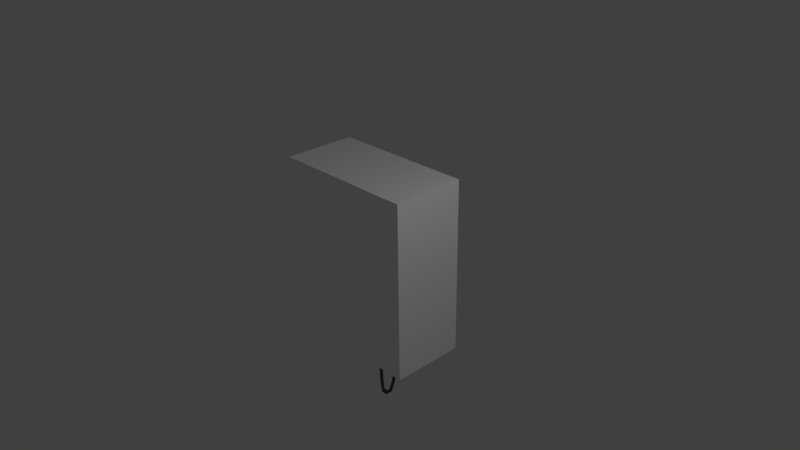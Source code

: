 # Source: phone.blend  (saved by Blender 2.77.0; exported with 4.5.12 LTS)
import bpy
from mathutils import Matrix  # noqa: F401  (used for matrix-valued properties, if any)

bpy.ops.wm.read_factory_settings(use_empty=True)
scene = bpy.context.scene
scene.name = 'Scene'

# ---- collections
col_collection_1 = bpy.data.collections.new('Collection 1'); scene.collection.children.link(col_collection_1)

# ---- materials (node trees are filled in below, after node groups)
mat_material_003 = bpy.data.materials.new('Material.003')
mat_material_003.alpha_threshold = 0.0
mat_material_003.use_transparent_shadow = False
mat_material_003.diffuse_color = (0.1025, 0.1025, 0.1025, 1.0)
mat_material_003.roughness = 0.5
mat_material_005 = bpy.data.materials.new('Material.005')
mat_material_005.alpha_threshold = 0.0
mat_material_005.use_transparent_shadow = False
mat_material_005.diffuse_color = (0.5, 0.5, 0.5, 1.0)
mat_material_005.roughness = 0.5
mat_material_001 = bpy.data.materials.new('Material.001')
mat_material_001.alpha_threshold = 0.0
mat_material_001.use_transparent_shadow = False
mat_material_001.diffuse_color = (0.36, 0.36, 0.36, 1.0)
mat_material_001.roughness = 0.5
mat_material_002 = bpy.data.materials.new('Material.002')
mat_material_002.alpha_threshold = 0.0
mat_material_002.use_transparent_shadow = False
mat_material_002.diffuse_color = (0.25, 0.25, 0.25, 1.0)
mat_material_002.roughness = 0.5
mat_material = bpy.data.materials.new('Material')
mat_material.alpha_threshold = 0.0
mat_material.use_transparent_shadow = False
mat_material.diffuse_color = (1.0, 1.0, 1.0, 1.0)
mat_material.roughness = 0.5
mat_material.line_color = (0.0, 0.0, 0.0, 1.0)
mat_material_004 = bpy.data.materials.new('Material.004')
mat_material_004.alpha_threshold = 0.0
mat_material_004.use_transparent_shadow = False
mat_material_004.diffuse_color = (1.0, 1.0, 1.0, 1.0)
mat_material_004.roughness = 0.5

# ---- material node trees

# ---- world
world_world = bpy.data.worlds.new('World'); scene.world = world_world
world_world.color = (0.05088, 0.05088, 0.05088)
world_world.use_sun_shadow = False
world_world.sun_shadow_jitter_overblur = 0.0
world_world.cycles.sampling_method = 'MANUAL'
world_world.light_settings.ao_factor = 0.4

# ---- cameras
cam_camera = bpy.data.cameras.new('Camera')
cam_camera.clip_end = 100.0
cam_camera.lens = 35.0
cam_camera.sensor_width = 32.0
cam_camera.sensor_height = 18.0
cam_camera.ortho_scale = 7.314
cam_camera.dof.focus_distance = 0.0
cam_camera.dof.aperture_fstop = 128.0

# ---- lights
light_lamp = bpy.data.lights.new('Lamp', 'POINT')
light_lamp.transmission_factor = 0.0
light_lamp.cutoff_distance = 30.0
light_lamp.energy = 100.0
light_lamp.shadow_buffer_clip_start = 1.001
light_lamp.shadow_soft_size = 0.1
light_lamp.shadow_maximum_resolution = 0.006
light_lamp.use_absolute_resolution = True

# ---- meshes
me_cube_009 = bpy.data.meshes.new('Cube.009')
me_cube_009.from_pydata([(0.09666, 0.4351, -0.6437), (0.1552, 0.4351, -0.5852), (0.1552, 0.4351, -0.4148), (0.09666, 0.4351, -0.3563), (-0.1552, 0.4351, 0.5815), (-0.09666, 0.4351, 0.5229), (0.09666, 0.4351, 0.5229), (0.1552, 0.4351, 0.5815), (-0.09666, 0.4351, -0.3563), (-0.1552, 0.4351, -0.4148), (-0.1552, 0.4351, -0.5852), (-0.09666, 0.4351, -0.6437), (0.1552, 0.4351, 0.7518), (0.09666, 0.4351, 0.8104), (-0.09666, 0.4351, 0.8104), (-0.1552, 0.4351, 0.7518), (0.04833, 0.3951, -0.5719), (0.07762, 0.3951, -0.5426), (0.07762, 0.3951, -0.4574), (0.04833, 0.3951, -0.4281), (-0.07762, 0.3951, 0.6241), (-0.04833, 0.3951, 0.5948), (0.04833, 0.3951, 0.5948), (0.07762, 0.3951, 0.6241), (-0.04833, 0.3951, -0.4281), (-0.07762, 0.3951, -0.4574), (-0.07762, 0.3951, -0.5426), (-0.04833, 0.3951, -0.5719), (0.07762, 0.3951, 0.7092), (0.04833, 0.3951, 0.7385), (-0.04833, 0.3951, 0.7385), (-0.07762, 0.3951, 0.7092)], [], [(0, 11, 27, 16), (3, 2, 18, 19), (31, 30, 29, 28, 23, 22, 21, 20), (25, 24, 19, 18, 17, 16, 27, 26), (5, 4, 20, 21), (14, 13, 29, 30), (7, 6, 22, 23), (4, 15, 31, 20), (9, 8, 24, 25), (2, 1, 17, 18), (11, 10, 26, 27), (12, 7, 23, 28), (13, 12, 28, 29), (6, 5, 21, 22), (15, 14, 30, 31), (1, 0, 16, 17), (8, 3, 19, 24), (10, 9, 25, 26)])
me_cube_009.use_remesh_preserve_volume = False
me_cube_009.use_remesh_preserve_attributes = False
me_cube_009.use_mirror_vertex_groups = False
me_cube_009.update()
me_cube_008 = bpy.data.meshes.new('Cube.008')
me_cube_008.from_pydata([(0.0, 0.2376, -1.701), (0.0, 0.1576, -0.725), (0.03, 0.1776, -1.701), (0.03, 0.09757, -0.725), (-2.623e-09, 0.1176, -1.701), (-2.623e-09, 0.03757, -0.725), (-0.03, 0.1776, -1.701), (-0.03, 0.09757, -0.725), (-3.117e-18, 0.2656, -1.825), (0.03, 0.2197, -1.841), (-2.623e-09, 0.1737, -1.857), (-0.03, 0.2197, -1.841), (0.0, 0.3717, -1.886), (0.03, 0.3463, -1.908), (-2.623e-09, 0.321, -1.931), (-0.03, 0.3463, -1.908), (-2.776e-17, 0.4671, -1.884), (0.03, 0.4876, -1.908), (-2.623e-09, 0.5081, -1.931), (-0.03, 0.4876, -1.908), (-0.04409, 0.6239, -1.841), (-0.01409, 0.6698, -1.857), (-0.04409, 0.7158, -1.874), (-0.07409, 0.6698, -1.857), (-0.04409, 0.7074, -1.697), (-0.01409, 0.7665, -1.701), (-0.04409, 0.8256, -1.705), (-0.07409, 0.7665, -1.701), (-0.04409, 0.7789, -1.553), (-0.01409, 0.8389, -1.553), (-0.04409, 0.8989, -1.553), (-0.07409, 0.8389, -1.553), (3.725e-09, 0.8718, -0.008333), (0.03, 0.9318, -0.008333), (0.0, 0.9918, -0.008333), (-0.03, 0.9318, -0.008333)], [], [(0, 1, 3, 2), (2, 3, 5, 4), (3, 1, 7, 5), (4, 5, 7, 6), (6, 7, 1, 0), (4, 6, 11, 10), (10, 11, 15, 14), (6, 0, 8, 11), (2, 4, 10, 9), (0, 2, 9, 8), (15, 12, 16, 19), (8, 9, 13, 12), (11, 8, 12, 15), (9, 10, 14, 13), (17, 18, 22, 21), (13, 14, 18, 17), (14, 15, 19, 18), (12, 13, 17, 16), (22, 23, 27, 26), (18, 19, 23, 22), (16, 17, 21, 20), (19, 16, 20, 23), (27, 24, 28, 31), (20, 21, 25, 24), (23, 20, 24, 27), (21, 22, 26, 25), (30, 31, 35, 34), (25, 26, 30, 29), (26, 27, 31, 30), (24, 25, 29, 28), (28, 29, 33, 32), (31, 28, 32, 35), (29, 30, 34, 33)])
me_cube_008.materials.append(mat_material_003)
me_cube_008.use_remesh_preserve_volume = False
me_cube_008.use_remesh_preserve_attributes = False
me_cube_008.use_mirror_vertex_groups = False
me_cube_008.update()
me_cube_006 = bpy.data.meshes.new('Cube.006')
me_cube_006.from_pydata([(-0.182, 0.38, 0.3667), (-0.182, 0.38, 0.3933), (-0.182, 0.54, 0.3667), (-0.182, 0.54, 0.3933), (0.182, 0.38, 0.3667), (0.182, 0.38, 0.3933), (0.182, 0.54, 0.3667), (0.182, 0.54, 0.3933), (-0.182, 0.2578, 0.3821), (-0.182, 0.2717, 0.4084), (0.182, 0.2717, 0.4084), (0.182, 0.2578, 0.3821), (-0.35, 0.8, 0.5), (-0.35, 0.8, 0.3333), (0.35, 0.8, 0.3333), (0.35, 0.8, 0.5), (0.35, 0.5333, 0.5), (-0.195, 0.8, 0.5), (0.195, 0.8, 0.5), (0.195, 0.8, 0.3333), (-0.195, 0.8, 0.3333), (-0.35, 0.5333, 0.5), (-0.35, 0.5333, 0.3333), (0.35, 0.5333, 0.3333), (0.195, -2.205e-06, 0.5), (-0.195, -2.205e-06, 0.5), (-0.195, -2.205e-06, 0.3333), (0.195, -2.205e-06, 0.3333), (0.195, 0.5333, 0.5), (-0.195, 0.5333, 0.5), (-0.195, 0.5333, 0.3333), (0.195, 0.5333, 0.3333), (-0.35, 0.16, 0.5), (-0.29, -2.205e-06, 0.5), (-0.29, -2.205e-06, 0.3333), (-0.35, 0.16, 0.3333), (0.35, 0.16, 0.3333), (0.29, -2.205e-06, 0.3333), (0.29, -2.205e-06, 0.5), (0.35, 0.16, 0.5), (0.2535, 0.4267, 0.3333), (0.2535, 0.1067, 0.3333), (-0.2535, 0.4267, 0.5), (-0.2535, 0.1067, 0.5), (-0.2535, 0.1067, 0.3333), (-0.2535, 0.4267, 0.3333), (0.2535, 0.4267, 0.5), (0.2535, 0.1067, 0.5)], [], [(1, 3, 2, 0), (3, 7, 6, 2), (7, 5, 4, 6), (1, 0, 8, 9), (0, 2, 6, 4), (5, 7, 3, 1), (10, 9, 8, 11), (0, 4, 11, 8), (5, 1, 9, 10), (4, 5, 10, 11), (21, 12, 13, 22), (18, 15, 14, 19), (32, 33, 25, 43, 42, 29, 21), (31, 19, 14, 23), (29, 17, 12, 21), (16, 15, 18, 28), (28, 18, 17, 29), (35, 32, 21, 22), (44, 43, 25, 26), (36, 23, 16, 39), (40, 46, 28, 31), (22, 13, 20, 30), (30, 20, 19, 31), (36, 37, 27, 41, 40, 31, 23), (30, 31, 28, 29), (15, 16, 23, 14), (12, 17, 20, 13), (17, 18, 19, 20), (24, 38, 39, 16, 28, 46, 47), (38, 24, 27, 37), (26, 34, 35, 22, 30, 45, 44), (34, 33, 32, 35), (38, 37, 36, 39), (25, 33, 34, 26), (27, 24, 47, 41), (41, 47, 46, 40), (30, 29, 42, 45), (45, 42, 43, 44)])
me_cube_006.materials.append(mat_material_005)
me_cube_006.use_remesh_preserve_volume = False
me_cube_006.use_remesh_preserve_attributes = False
me_cube_006.use_mirror_vertex_groups = False
me_cube_006.update()
me_cube_005 = bpy.data.meshes.new('Cube.005')
me_cube_005.from_pydata([(-0.6, 1.0, -7.451e-09), (-0.6, 1.0, 0.9167), (0.6, 1.0, -7.451e-09), (0.6, 1.0, 0.9167), (-0.5363, 0.8, 0.06365), (-0.6, 0.8637, -7.451e-09), (-0.5363, 0.8, 0.853), (-0.6, 0.8637, 0.9167), (0.5363, 0.8, 0.06365), (0.6, 0.8637, -7.451e-09), (0.5363, 0.8, 0.853), (0.6, 0.8637, 0.9167)], [], [(5, 0, 2, 9), (1, 3, 2, 0), (11, 3, 1, 7), (10, 6, 4, 8), (3, 11, 9, 2), (4, 6, 7, 5), (10, 8, 9, 11), (11, 7, 6, 10), (5, 9, 8, 4), (7, 1, 0, 5)])
me_cube_005.materials.append(mat_material_001)
me_cube_005.use_remesh_preserve_volume = False
me_cube_005.use_remesh_preserve_attributes = False
me_cube_005.use_mirror_vertex_groups = False
me_cube_005.update()
me_cube_004 = bpy.data.meshes.new('Cube.004')
me_cube_004.from_pydata([(3.725e-09, 0.8718, -0.008333), (0.03, 0.9318, -0.008333), (0.0, 0.9918, -0.008333), (-0.03, 0.9318, -0.008333), (3.725e-09, 0.8718, 0.008333), (0.03, 0.9318, 0.008333), (0.0, 0.9918, 0.008333), (-0.03, 0.9318, 0.008333), (3.725e-09, 0.8658, -0.008333), (0.033, 0.9318, -0.008333), (0.0, 0.9978, -0.008333), (-0.033, 0.9318, -0.008333), (3.725e-09, 0.8658, 0.008333), (0.033, 0.9318, 0.008333), (0.0, 0.9978, 0.008333), (-0.033, 0.9318, 0.008333), (0.4363, 0.848, 0.8097), (0.4363, 0.752, 0.8097), (0.4779, 0.848, 0.7897), (0.4779, 0.752, 0.7897), (0.4779, 0.848, 0.7497), (0.4779, 0.752, 0.7497), (0.4363, 0.848, 0.7297), (0.4363, 0.752, 0.7297), (0.3948, 0.848, 0.7497), (0.3948, 0.752, 0.7497), (0.3948, 0.848, 0.7897), (0.3948, 0.752, 0.7897), (0.4363, 0.848, 0.187), (0.4363, 0.752, 0.187), (0.4779, 0.848, 0.167), (0.4779, 0.752, 0.167), (0.4779, 0.848, 0.127), (0.4779, 0.752, 0.127), (0.4363, 0.848, 0.107), (0.4363, 0.752, 0.107), (0.3948, 0.848, 0.127), (0.3948, 0.752, 0.127), (0.3948, 0.848, 0.167), (0.3948, 0.752, 0.167), (-0.4363, 0.848, 0.8097), (-0.4363, 0.752, 0.8097), (-0.4779, 0.848, 0.7897), (-0.4779, 0.752, 0.7897), (-0.4779, 0.848, 0.7497), (-0.4779, 0.752, 0.7497), (-0.4363, 0.848, 0.7297), (-0.4363, 0.752, 0.7297), (-0.3948, 0.848, 0.7497), (-0.3948, 0.752, 0.7497), (-0.3948, 0.848, 0.7897), (-0.3948, 0.752, 0.7897), (-0.4363, 0.848, 0.187), (-0.4363, 0.752, 0.187), (-0.4779, 0.848, 0.167), (-0.4779, 0.752, 0.167), (-0.4779, 0.848, 0.127), (-0.4779, 0.752, 0.127), (-0.4363, 0.848, 0.107), (-0.4363, 0.752, 0.107), (-0.3948, 0.848, 0.127), (-0.3948, 0.752, 0.127), (-0.3948, 0.848, 0.167), (-0.3948, 0.752, 0.167)], [], [(5, 4, 12, 13), (4, 5, 6, 7), (7, 6, 14, 15), (1, 2, 10, 9), (3, 0, 8, 11), (10, 11, 15, 14), (8, 9, 13, 12), (11, 8, 12, 15), (9, 10, 14, 13), (2, 3, 11, 10), (4, 7, 15, 12), (0, 1, 9, 8), (6, 5, 13, 14), (16, 17, 19, 18), (18, 19, 21, 20), (28, 29, 31, 30), (20, 21, 23, 22), (22, 23, 25, 24), (19, 17, 27, 25, 23, 21), (24, 25, 27, 26), (32, 33, 35, 34), (30, 31, 33, 32), (26, 27, 17, 16), (16, 18, 20, 22, 24, 26), (34, 35, 37, 36), (33, 31, 29, 39, 37, 35), (36, 37, 39, 38), (38, 39, 29, 28), (34, 36, 38, 28, 30, 32), (40, 42, 43, 41), (42, 44, 45, 43), (52, 54, 55, 53), (44, 46, 47, 45), (46, 48, 49, 47), (43, 45, 47, 49, 51, 41), (48, 50, 51, 49), (56, 58, 59, 57), (54, 56, 57, 55), (50, 40, 41, 51), (40, 50, 48, 46, 44, 42), (58, 60, 61, 59), (57, 59, 61, 63, 53, 55), (60, 62, 63, 61), (62, 52, 53, 63), (58, 56, 54, 52, 62, 60)])
me_cube_004.materials.append(mat_material_002)
me_cube_004.use_remesh_preserve_volume = False
me_cube_004.use_remesh_preserve_attributes = False
me_cube_004.use_mirror_vertex_groups = False
me_cube_004.update()
me_cube_003 = bpy.data.meshes.new('Cube.003')
me_cube_003.from_pydata([(1.0, 1.0, -0.7667), (1.0, -0.7, -0.7667), (-1.0, -0.7, -0.7667), (-1.0, 1.0, -0.7667), (1.0, 1.0, 0.9333), (1.0, -0.7, 0.9333), (-1.0, -0.7, 0.9333), (-1.0, 1.0, 0.9333)], [], [(0, 1, 2, 3), (4, 7, 6, 5), (0, 4, 5, 1), (1, 5, 6, 2), (2, 6, 7, 3), (4, 0, 3, 7)])
me_cube_003.materials.append(mat_material)
me_cube_003.use_remesh_preserve_volume = False
me_cube_003.use_remesh_preserve_attributes = False
me_cube_003.use_mirror_vertex_groups = False
me_cube_003.update()
me_cube_001 = bpy.data.meshes.new('Cube.001')
me_cube_001.from_pydata([(1.0, 1.0, -1.0), (1.0, -1.0, -1.0), (-1.0, -1.0, -1.0), (-1.0, 1.0, -1.0), (1.0, 1.0, 1.0), (1.0, -1.0, 1.0), (-1.0, -1.0, 1.0), (-1.0, 1.0, 1.0)], [], [(0, 1, 2, 3), (4, 7, 6, 5), (0, 4, 5, 1), (1, 5, 6, 2), (2, 6, 7, 3), (4, 0, 3, 7)])
me_cube_001.materials.append(mat_material)
me_cube_001.use_remesh_preserve_volume = False
me_cube_001.use_remesh_preserve_attributes = False
me_cube_001.use_mirror_vertex_groups = False
me_cube_001.update()
me_cube = bpy.data.meshes.new('Cube')
me_cube.from_pydata([(-0.24, -0.4225, -0.6667), (-0.24, -0.7, -0.1946), (-0.24, -0.7, 0.3613), (-0.24, -0.4225, 0.8333), (0.24, -0.7, -0.1946), (0.24, -0.4225, -0.6667), (0.24, -0.4225, 0.8333), (0.24, -0.7, 0.3613), (-0.288, -0.116, -0.658), (-0.1793, -0.116, -0.7667), (-0.1793, -0.116, 0.9333), (-0.288, -0.116, 0.8247), (0.1793, -0.116, -0.7667), (0.288, -0.116, -0.658), (0.288, -0.116, 0.8247), (0.1793, -0.116, 0.9333), (-0.288, -0.116, 0.5087), (-0.1435, -0.116, 0.4), (-0.24, -0.14, 0.2479), (-0.1435, -0.116, -0.2333), (-0.288, -0.116, -0.342), (-0.24, -0.14, -0.08125), (0.1435, -0.116, 0.4), (0.288, -0.116, 0.5087), (0.24, -0.14, 0.2479), (0.288, -0.116, -0.342), (0.1435, -0.116, -0.2333), (0.24, -0.14, -0.08125), (-0.288, 0.3111, -0.342), (-0.1793, 0.3111, -0.2333), (-0.1793, 0.3111, -0.7667), (-0.288, 0.3111, -0.658), (-0.288, 0.3111, 0.8247), (-0.1793, 0.3111, 0.9333), (0.1793, 0.3111, 0.9333), (0.288, 0.3111, 0.8247), (0.1793, 0.3111, -0.2333), (0.288, 0.3111, -0.342), (0.288, 0.3111, -0.658), (0.1793, 0.3111, -0.7667), (-0.1793, 0.3111, 0.4), (-0.288, 0.3111, 0.5087), (0.288, 0.3111, 0.5087), (0.1793, 0.3111, 0.4), (0.1381, 0.4351, -0.7053), (0.2218, 0.4351, -0.6217), (0.2218, 0.4351, -0.3783), (0.1381, 0.4351, -0.2947), (-0.2218, 0.4351, 0.545), (-0.1381, 0.4351, 0.4613), (0.1381, 0.4351, 0.4613), (0.2218, 0.4351, 0.545), (-0.1381, 0.4351, -0.2947), (-0.2218, 0.4351, -0.3783), (-0.2218, 0.4351, -0.6217), (-0.1381, 0.4351, -0.7053), (0.2218, 0.4351, 0.7883), (0.1381, 0.4351, 0.872), (-0.1381, 0.4351, 0.872), (-0.2218, 0.4351, 0.7883), (0.09666, 0.4351, -0.6437), (0.1552, 0.4351, -0.5852), (0.1552, 0.4351, -0.4148), (0.09666, 0.4351, -0.3563), (-0.1552, 0.4351, 0.5815), (-0.09666, 0.4351, 0.5229), (0.09666, 0.4351, 0.5229), (0.1552, 0.4351, 0.5815), (-0.09666, 0.4351, -0.3563), (-0.1552, 0.4351, -0.4148), (-0.1552, 0.4351, -0.5852), (-0.09666, 0.4351, -0.6437), (0.1552, 0.4351, 0.7518), (0.09666, 0.4351, 0.8104), (-0.09666, 0.4351, 0.8104), (-0.1552, 0.4351, 0.7518)], [], [(2, 16, 18), (19, 26, 36, 29), (16, 11, 32, 41), (7, 2, 1, 4), (25, 13, 38, 37), (6, 3, 2, 7), (0, 5, 4, 1), (12, 9, 30, 39), (14, 23, 42, 35), (22, 17, 40, 43), (28, 29, 52, 53), (7, 23, 6), (18, 24, 27, 21), (15, 6, 14), (10, 15, 34, 33), (41, 32, 59, 48), (9, 0, 8), (1, 20, 0), (12, 13, 5), (23, 14, 6), (10, 11, 3), (16, 17, 18), (19, 20, 21), (22, 23, 24), (25, 26, 27), (12, 39, 38, 13), (36, 26, 25, 37), (16, 41, 40, 17), (42, 23, 22, 43), (19, 29, 28, 20), (30, 9, 8, 31), (34, 15, 14, 35), (10, 33, 32, 11), (8, 20, 28, 31), (2, 3, 16), (23, 7, 24), (4, 5, 25), (8, 0, 20), (18, 21, 1, 2), (1, 21, 20), (24, 7, 4, 27), (27, 4, 25), (15, 10, 3, 6), (25, 5, 13), (9, 12, 5, 0), (16, 3, 11), (53, 52, 68, 69), (48, 59, 75, 64), (43, 40, 49, 50), (29, 36, 47, 52), (40, 41, 48, 49), (32, 33, 58, 59), (30, 31, 54, 55), (38, 39, 44, 45), (39, 30, 55, 44), (42, 43, 50, 51), (37, 38, 45, 46), (31, 28, 53, 54), (35, 42, 51, 56), (36, 37, 46, 47), (34, 35, 56, 57), (33, 34, 57, 58), (46, 45, 61, 62), (55, 54, 70, 71), (56, 51, 67, 72), (57, 56, 72, 73), (50, 49, 65, 66), (59, 58, 74, 75), (45, 44, 60, 61), (52, 47, 63, 68), (54, 53, 69, 70), (47, 46, 62, 63), (44, 55, 71, 60), (49, 48, 64, 65), (58, 57, 73, 74), (51, 50, 66, 67), (21, 27, 26, 19), (24, 18, 17, 22)])
me_cube.materials.append(mat_material_004)
me_cube.use_remesh_preserve_volume = False
me_cube.use_remesh_preserve_attributes = False
me_cube.use_mirror_vertex_groups = False
me_cube.update()

# ---- objects
ob_c__0_2__0_2__0_2__1 = bpy.data.objects.new('C -0.2 -0.2 -0.2 -1', me_cube_009)
ob_c_0_1_0_1_0_1_1 = bpy.data.objects.new('C 0.1 0.1 0.1 1', me_cube_008)
ob_c_0_5_0_5_0_5_1 = bpy.data.objects.new('C 0.5 0.5 0.5 1', me_cube_006)
ob_c_0_36_0_36_0_36_1 = bpy.data.objects.new('C 0.36 0.36 0.36 1', me_cube_005)
ob_c_0_25_0_25_0_25_1 = bpy.data.objects.new('C 0.25 0.25 0.25 1', me_cube_004)
ob_col = bpy.data.objects.new('COL', me_cube_003)
ob_bounds = bpy.data.objects.new('BOUNDS', me_cube_001)
ob_c_0_0_0__1 = bpy.data.objects.new('C 0 0 0 -1', me_cube)
ob_lamp = bpy.data.objects.new('Lamp', light_lamp)
ob_camera = bpy.data.objects.new('Camera', cam_camera)

# ---- transforms, parenting, visibility, modifiers, constraints
ob_c__0_2__0_2__0_2__1.location = (0.0, 0.0, 0.0)
ob_c__0_2__0_2__0_2__1.scale = (1.0, 0.5, 1.2)
ob_c__0_2__0_2__0_2__1.lock_rotations_4d = False
ob_c__0_2__0_2__0_2__1.empty_display_type = 'ARROWS'
ob_c__0_2__0_2__0_2__1.lineart.crease_threshold = 0.0
ob_c_0_1_0_1_0_1_1.location = (0.0, 0.0, 0.0)
ob_c_0_1_0_1_0_1_1.scale = (1.0, 0.5, 1.2)
ob_c_0_1_0_1_0_1_1.lock_rotations_4d = False
ob_c_0_1_0_1_0_1_1.empty_display_type = 'ARROWS'
ob_c_0_1_0_1_0_1_1.lineart.crease_threshold = 0.0
ob_c_0_5_0_5_0_5_1.location = (0.0, 0.0, 0.0)
ob_c_0_5_0_5_0_5_1.scale = (1.0, 0.5, 1.2)
ob_c_0_5_0_5_0_5_1.lock_rotations_4d = False
ob_c_0_5_0_5_0_5_1.empty_display_type = 'ARROWS'
ob_c_0_5_0_5_0_5_1.lineart.crease_threshold = 0.0
ob_c_0_36_0_36_0_36_1.location = (0.0, 0.0, 0.0)
ob_c_0_36_0_36_0_36_1.scale = (1.0, 0.5, 1.2)
ob_c_0_36_0_36_0_36_1.lock_rotations_4d = False
ob_c_0_36_0_36_0_36_1.empty_display_type = 'ARROWS'
ob_c_0_36_0_36_0_36_1.lineart.crease_threshold = 0.0
ob_c_0_25_0_25_0_25_1.location = (0.0, 0.0, 0.0)
ob_c_0_25_0_25_0_25_1.scale = (1.0, 0.5, 1.2)
ob_c_0_25_0_25_0_25_1.lock_rotations_4d = False
ob_c_0_25_0_25_0_25_1.empty_display_type = 'ARROWS'
ob_c_0_25_0_25_0_25_1.lineart.crease_threshold = 0.0
ob_col.location = (0.0, 0.0, 0.0)
ob_col.scale = (0.6, 0.5, 1.2)
ob_col.lock_rotations_4d = False
ob_col.empty_display_type = 'ARROWS'
ob_col.lineart.crease_threshold = 0.0
ob_bounds.location = (0.0, 0.0, 0.0)
ob_bounds.scale = (1.0, 0.5, 1.2)
ob_bounds.lock_rotations_4d = False
ob_bounds.empty_display_type = 'ARROWS'
ob_bounds.lineart.crease_threshold = 0.0
ob_c_0_0_0__1.location = (0.0, 0.0, 0.0)
ob_c_0_0_0__1.scale = (1.0, 0.5, 1.2)
ob_c_0_0_0__1.lock_rotations_4d = False
ob_c_0_0_0__1.empty_display_type = 'ARROWS'
ob_c_0_0_0__1.lineart.crease_threshold = 0.0
ob_lamp.location = (4.076, 0.0, 4.0)
ob_lamp.rotation_euler = (0.6503, 0.05522, 1.866)
ob_lamp.lock_rotations_4d = False
ob_lamp.empty_display_type = 'ARROWS'
ob_lamp.color = (0.0, 0.0, 0.0, 0.0)
ob_lamp.lineart.crease_threshold = 0.0
ob_camera.location = (7.481, -6.508, 5.344)
ob_camera.rotation_euler = (1.109, 0.01082, 0.8149)
ob_camera.lock_rotations_4d = False
ob_camera.empty_display_type = 'ARROWS'
ob_camera.color = (0.0, 0.0, 0.0, 0.0)
ob_camera.display_type = 'WIRE'
ob_camera.lineart.crease_threshold = 0.0

# ---- collection membership
col_collection_1.objects.link(ob_c__0_2__0_2__0_2__1)
col_collection_1.objects.link(ob_c_0_1_0_1_0_1_1)
col_collection_1.objects.link(ob_c_0_5_0_5_0_5_1)
col_collection_1.objects.link(ob_c_0_36_0_36_0_36_1)
col_collection_1.objects.link(ob_c_0_25_0_25_0_25_1)
col_collection_1.objects.link(ob_col)
col_collection_1.objects.link(ob_bounds)
col_collection_1.objects.link(ob_c_0_0_0__1)
col_collection_1.objects.link(ob_lamp)
col_collection_1.objects.link(ob_camera)

# ---- scene / render settings (as saved in the file)
scene.camera = ob_camera
scene.frame_start = 1; scene.frame_end = 250; scene.frame_set(1)
scene.render.engine = 'BLENDER_EEVEE_NEXT'
scene.render.resolution_percentage = 50
scene.render.dither_intensity = 0.0
scene.cycles.use_denoising = False
scene.cycles.samples = 128
scene.cycles.sampling_pattern = 'TABULATED_SOBOL'
scene.cycles.light_sampling_threshold = 0.0
scene.cycles.use_adaptive_sampling = False
scene.cycles.use_light_tree = False
scene.cycles.blur_glossy = 0.0
scene.cycles.sample_clamp_indirect = 0.0
scene.view_settings.view_transform = 'Standard'
bpy.context.view_layer.update()
